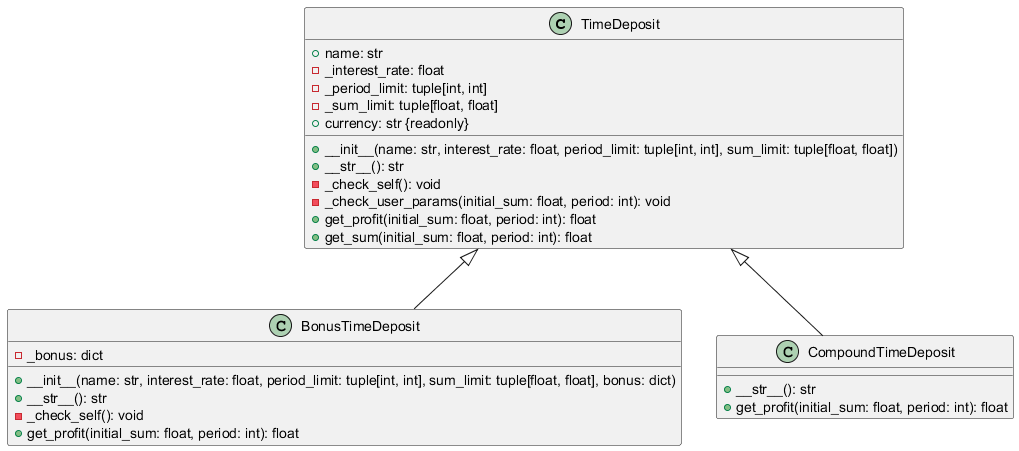

The diagram above was rendered by PlantUML. Its source (embedded in the PNG):
@startuml

class TimeDeposit {
    + name: str
    - _interest_rate: float
    - _period_limit: tuple[int, int]
    - _sum_limit: tuple[float, float]
    + __init__(name: str, interest_rate: float, period_limit: tuple[int, int], sum_limit: tuple[float, float])
    + __str__(): str
    + currency: str {readonly}
    - _check_self(): void
    - _check_user_params(initial_sum: float, period: int): void
    + get_profit(initial_sum: float, period: int): float
    + get_sum(initial_sum: float, period: int): float
}

class BonusTimeDeposit {
    - _bonus: dict
    + __init__(name: str, interest_rate: float, period_limit: tuple[int, int], sum_limit: tuple[float, float], bonus: dict)
    + __str__(): str
    - _check_self(): void
    + get_profit(initial_sum: float, period: int): float
}

class CompoundTimeDeposit {
    + __str__(): str
    + get_profit(initial_sum: float, period: int): float
}

TimeDeposit <|-- BonusTimeDeposit
TimeDeposit <|-- CompoundTimeDeposit

@enduml